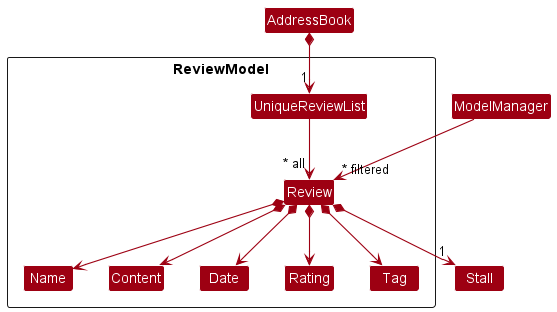

The diagram above was rendered by PlantUML. Its source (embedded in the PNG):
@startuml
!include style.puml
skinparam arrowThickness 1.1
skinparam arrowColor MODEL_COLOR
skinparam classBackgroundColor MODEL_COLOR

Package ReviewModel <<Rectangle>>{
Class Review
Class Name
Class Content
Class Date
Class Rating
Class Tag
Class UniqueReviewList
}

UniqueReviewList --> "~* all" Review
AddressBook *--> "1" UniqueReviewList
Review *--> Name
Review *--> Content
Review *--> Date
Review *--> Rating
Review *--> Tag

ModelManager -->"~* filtered" Review
Review *--> "1" Stall
@enduml